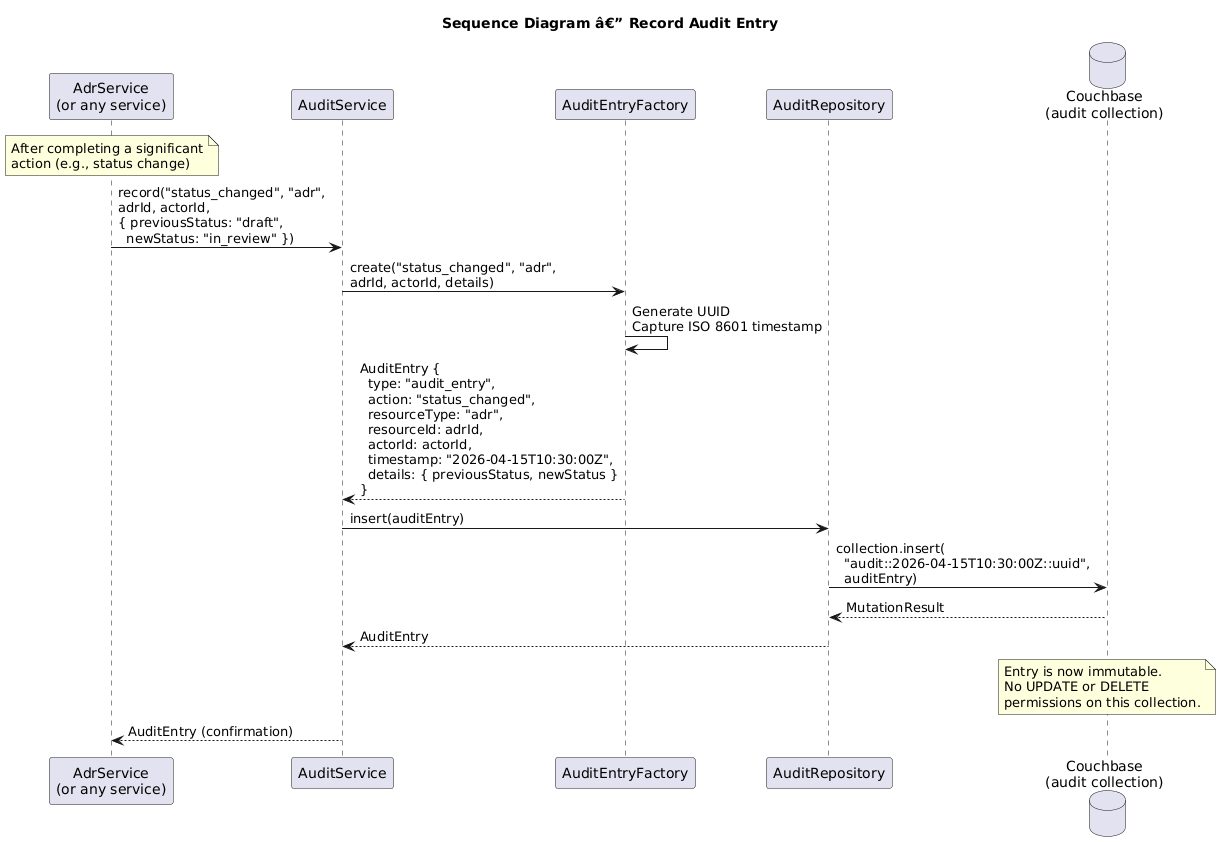

The diagram above was rendered by PlantUML. Its source (embedded in the PNG):
@startuml
title Sequence Diagram â€” Record Audit Entry

participant "AdrService\n(or any service)" as Caller
participant "AuditService" as Svc
participant "AuditEntryFactory" as Factory
participant "AuditRepository" as Repo
database "Couchbase\n(audit collection)" as CB

note over Caller : After completing a significant\naction (e.g., status change)

Caller -> Svc : record("status_changed", "adr",\nadrId, actorId,\n{ previousStatus: "draft",\n  newStatus: "in_review" })

Svc -> Factory : create("status_changed", "adr",\nadrId, actorId, details)
Factory -> Factory : Generate UUID\nCapture ISO 8601 timestamp
Factory --> Svc : AuditEntry {\n  type: "audit_entry",\n  action: "status_changed",\n  resourceType: "adr",\n  resourceId: adrId,\n  actorId: actorId,\n  timestamp: "2026-04-15T10:30:00Z",\n  details: { previousStatus, newStatus }\n}

Svc -> Repo : insert(auditEntry)
Repo -> CB : collection.insert(\n  "audit::2026-04-15T10:30:00Z::uuid",\n  auditEntry)
CB --> Repo : MutationResult
Repo --> Svc : AuditEntry

note over CB : Entry is now immutable.\nNo UPDATE or DELETE\npermissions on this collection.

Svc --> Caller : AuditEntry (confirmation)
@enduml